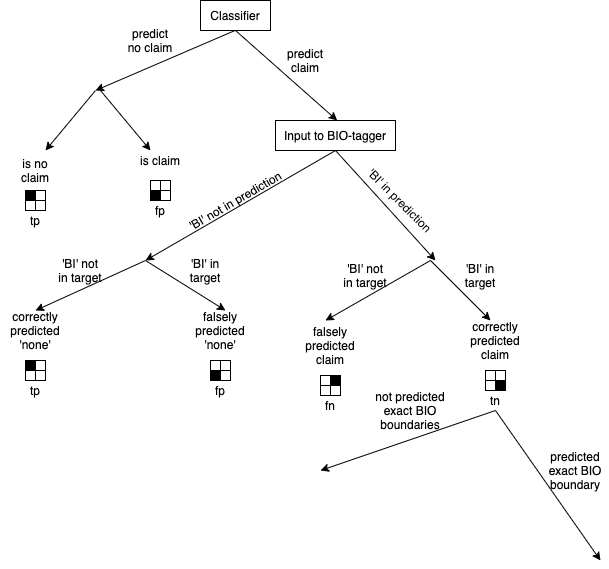

The diagram above was exported from draw.io. Its source (the exported page's mxGraphModel, read from the mxfile embedded in the PNG):
<mxGraphModel dx="1186" dy="779" grid="1" gridSize="10" guides="1" tooltips="1" connect="1" arrows="1" fold="1" page="1" pageScale="1" pageWidth="850" pageHeight="1100" math="0" shadow="0">
  <root>
    <mxCell id="0" />
    <mxCell id="1" parent="0" />
    <mxCell id="QvvjETn4uCtfPSapF8y3-2" value="" style="endArrow=classic;html=1;" edge="1" parent="1">
      <mxGeometry width="50" height="50" relative="1" as="geometry">
        <mxPoint x="379.5" y="80" as="sourcePoint" />
        <mxPoint x="240" y="140" as="targetPoint" />
      </mxGeometry>
    </mxCell>
    <mxCell id="QvvjETn4uCtfPSapF8y3-3" value="" style="endArrow=classic;html=1;" edge="1" parent="1">
      <mxGeometry width="50" height="50" relative="1" as="geometry">
        <mxPoint x="380" y="80" as="sourcePoint" />
        <mxPoint x="481.681818181818" y="169.9999999999999" as="targetPoint" />
      </mxGeometry>
    </mxCell>
    <mxCell id="QvvjETn4uCtfPSapF8y3-4" value="" style="endArrow=classic;html=1;" edge="1" parent="1">
      <mxGeometry width="50" height="50" relative="1" as="geometry">
        <mxPoint x="240" y="140" as="sourcePoint" />
        <mxPoint x="190" y="199.9999999999999" as="targetPoint" />
      </mxGeometry>
    </mxCell>
    <mxCell id="QvvjETn4uCtfPSapF8y3-5" value="is no claim" style="text;html=1;strokeColor=none;fillColor=none;align=center;verticalAlign=middle;whiteSpace=wrap;rounded=0;" vertex="1" parent="1">
      <mxGeometry x="160" y="210" width="40" height="20" as="geometry" />
    </mxCell>
    <mxCell id="QvvjETn4uCtfPSapF8y3-6" value="is claim" style="text;html=1;strokeColor=none;fillColor=none;align=center;verticalAlign=middle;whiteSpace=wrap;rounded=0;" vertex="1" parent="1">
      <mxGeometry x="280" y="200" width="50" height="20" as="geometry" />
    </mxCell>
    <mxCell id="QvvjETn4uCtfPSapF8y3-7" value="" style="endArrow=classic;html=1;" edge="1" parent="1">
      <mxGeometry width="50" height="50" relative="1" as="geometry">
        <mxPoint x="245" y="140" as="sourcePoint" />
        <mxPoint x="295" y="199.9999999999999" as="targetPoint" />
      </mxGeometry>
    </mxCell>
    <mxCell id="QvvjETn4uCtfPSapF8y3-8" value="predict no claim" style="text;html=1;strokeColor=none;fillColor=none;align=center;verticalAlign=middle;whiteSpace=wrap;rounded=0;" vertex="1" parent="1">
      <mxGeometry x="270" y="80" width="50" height="20" as="geometry" />
    </mxCell>
    <mxCell id="QvvjETn4uCtfPSapF8y3-9" value="" style="rounded=0;whiteSpace=wrap;html=1;fillColor=#000000;" vertex="1" parent="1">
      <mxGeometry x="170" y="240" width="10" height="10" as="geometry" />
    </mxCell>
    <mxCell id="QvvjETn4uCtfPSapF8y3-10" value="" style="rounded=0;whiteSpace=wrap;html=1;" vertex="1" parent="1">
      <mxGeometry x="170" y="250" width="10" height="10" as="geometry" />
    </mxCell>
    <mxCell id="QvvjETn4uCtfPSapF8y3-11" value="" style="rounded=0;whiteSpace=wrap;html=1;" vertex="1" parent="1">
      <mxGeometry x="180" y="240" width="10" height="10" as="geometry" />
    </mxCell>
    <mxCell id="QvvjETn4uCtfPSapF8y3-12" value="" style="rounded=0;whiteSpace=wrap;html=1;" vertex="1" parent="1">
      <mxGeometry x="180" y="250" width="10" height="10" as="geometry" />
    </mxCell>
    <mxCell id="QvvjETn4uCtfPSapF8y3-13" value="tp" style="text;html=1;strokeColor=none;fillColor=none;align=center;verticalAlign=middle;whiteSpace=wrap;rounded=0;" vertex="1" parent="1">
      <mxGeometry x="160" y="260" width="40" height="20" as="geometry" />
    </mxCell>
    <mxCell id="QvvjETn4uCtfPSapF8y3-14" value="" style="rounded=0;whiteSpace=wrap;html=1;fillColor=#000000;" vertex="1" parent="1">
      <mxGeometry x="295" y="240" width="10" height="10" as="geometry" />
    </mxCell>
    <mxCell id="QvvjETn4uCtfPSapF8y3-15" value="" style="rounded=0;whiteSpace=wrap;html=1;" vertex="1" parent="1">
      <mxGeometry x="305" y="230" width="10" height="10" as="geometry" />
    </mxCell>
    <mxCell id="QvvjETn4uCtfPSapF8y3-16" value="" style="rounded=0;whiteSpace=wrap;html=1;" vertex="1" parent="1">
      <mxGeometry x="305" y="240" width="10" height="10" as="geometry" />
    </mxCell>
    <mxCell id="QvvjETn4uCtfPSapF8y3-17" value="fp" style="text;html=1;strokeColor=none;fillColor=none;align=center;verticalAlign=middle;whiteSpace=wrap;rounded=0;" vertex="1" parent="1">
      <mxGeometry x="285" y="250" width="40" height="20" as="geometry" />
    </mxCell>
    <mxCell id="QvvjETn4uCtfPSapF8y3-18" value="" style="rounded=0;whiteSpace=wrap;html=1;" vertex="1" parent="1">
      <mxGeometry x="295" y="230" width="10" height="10" as="geometry" />
    </mxCell>
    <mxCell id="QvvjETn4uCtfPSapF8y3-19" value="Input to BIO-tagger" style="rounded=0;whiteSpace=wrap;html=1;fillColor=#FFFFFF;" vertex="1" parent="1">
      <mxGeometry x="420" y="170" width="120" height="30" as="geometry" />
    </mxCell>
    <mxCell id="QvvjETn4uCtfPSapF8y3-20" value="" style="endArrow=classic;html=1;exitX=0.5;exitY=1;exitDx=0;exitDy=0;" edge="1" parent="1" source="QvvjETn4uCtfPSapF8y3-19">
      <mxGeometry width="50" height="50" relative="1" as="geometry">
        <mxPoint x="380" y="330" as="sourcePoint" />
        <mxPoint x="290" y="309.9999999999999" as="targetPoint" />
      </mxGeometry>
    </mxCell>
    <mxCell id="QvvjETn4uCtfPSapF8y3-21" value="'BI' not in prediction" style="text;html=1;strokeColor=none;fillColor=none;align=center;verticalAlign=middle;whiteSpace=wrap;rounded=0;rotation=-30;" vertex="1" parent="1">
      <mxGeometry x="295" y="240" width="170" height="20" as="geometry" />
    </mxCell>
    <mxCell id="QvvjETn4uCtfPSapF8y3-22" value="" style="endArrow=classic;html=1;" edge="1" parent="1">
      <mxGeometry width="50" height="50" relative="1" as="geometry">
        <mxPoint x="480" y="199.9999999999999" as="sourcePoint" />
        <mxPoint x="580" y="310" as="targetPoint" />
      </mxGeometry>
    </mxCell>
    <mxCell id="QvvjETn4uCtfPSapF8y3-23" value="'BI' in prediction" style="text;html=1;strokeColor=none;fillColor=none;align=center;verticalAlign=middle;whiteSpace=wrap;rounded=0;rotation=45;" vertex="1" parent="1">
      <mxGeometry x="485" y="240" width="120" height="20" as="geometry" />
    </mxCell>
    <mxCell id="QvvjETn4uCtfPSapF8y3-24" value="" style="endArrow=classic;html=1;" edge="1" parent="1">
      <mxGeometry width="50" height="50" relative="1" as="geometry">
        <mxPoint x="290" y="309.9999999999999" as="sourcePoint" />
        <mxPoint x="180" y="359.9999999999999" as="targetPoint" />
      </mxGeometry>
    </mxCell>
    <mxCell id="QvvjETn4uCtfPSapF8y3-25" value="" style="endArrow=classic;html=1;" edge="1" parent="1">
      <mxGeometry width="50" height="50" relative="1" as="geometry">
        <mxPoint x="290" y="309.9999999999999" as="sourcePoint" />
        <mxPoint x="370" y="359.9999999999999" as="targetPoint" />
      </mxGeometry>
    </mxCell>
    <mxCell id="QvvjETn4uCtfPSapF8y3-26" value="'BI' in target" style="text;html=1;strokeColor=none;fillColor=none;align=center;verticalAlign=middle;whiteSpace=wrap;rounded=0;" vertex="1" parent="1">
      <mxGeometry x="605" y="315" width="40" height="20" as="geometry" />
    </mxCell>
    <mxCell id="QvvjETn4uCtfPSapF8y3-27" value="'BI' not in target" style="text;html=1;strokeColor=none;fillColor=none;align=center;verticalAlign=middle;whiteSpace=wrap;rounded=0;" vertex="1" parent="1">
      <mxGeometry x="200" y="310" width="50" height="20" as="geometry" />
    </mxCell>
    <mxCell id="QvvjETn4uCtfPSapF8y3-28" value="'BI' in target" style="text;html=1;strokeColor=none;fillColor=none;align=center;verticalAlign=middle;whiteSpace=wrap;rounded=0;" vertex="1" parent="1">
      <mxGeometry x="330" y="310" width="40" height="20" as="geometry" />
    </mxCell>
    <mxCell id="QvvjETn4uCtfPSapF8y3-29" value="correctly predicted 'none'" style="text;html=1;strokeColor=none;fillColor=none;align=center;verticalAlign=middle;whiteSpace=wrap;rounded=0;" vertex="1" parent="1">
      <mxGeometry x="145" y="370" width="70" height="20" as="geometry" />
    </mxCell>
    <mxCell id="QvvjETn4uCtfPSapF8y3-30" value="falsely predicted 'none'" style="text;html=1;strokeColor=none;fillColor=none;align=center;verticalAlign=middle;whiteSpace=wrap;rounded=0;" vertex="1" parent="1">
      <mxGeometry x="330" y="370" width="70" height="20" as="geometry" />
    </mxCell>
    <mxCell id="QvvjETn4uCtfPSapF8y3-31" value="" style="endArrow=classic;html=1;" edge="1" parent="1">
      <mxGeometry width="50" height="50" relative="1" as="geometry">
        <mxPoint x="575" y="309.9999999999999" as="sourcePoint" />
        <mxPoint x="470" y="369.9999999999999" as="targetPoint" />
      </mxGeometry>
    </mxCell>
    <mxCell id="QvvjETn4uCtfPSapF8y3-32" value="predict claim" style="text;html=1;strokeColor=none;fillColor=none;align=center;verticalAlign=middle;whiteSpace=wrap;rounded=0;" vertex="1" parent="1">
      <mxGeometry x="425" y="100" width="50" height="20" as="geometry" />
    </mxCell>
    <mxCell id="QvvjETn4uCtfPSapF8y3-33" value="Classifier" style="rounded=0;whiteSpace=wrap;html=1;fillColor=#FFFFFF;" vertex="1" parent="1">
      <mxGeometry x="345" y="50" width="70" height="30" as="geometry" />
    </mxCell>
    <mxCell id="QvvjETn4uCtfPSapF8y3-34" value="" style="rounded=0;whiteSpace=wrap;html=1;fillColor=#000000;" vertex="1" parent="1">
      <mxGeometry x="170" y="410" width="10" height="10" as="geometry" />
    </mxCell>
    <mxCell id="QvvjETn4uCtfPSapF8y3-35" value="" style="rounded=0;whiteSpace=wrap;html=1;" vertex="1" parent="1">
      <mxGeometry x="170" y="420" width="10" height="10" as="geometry" />
    </mxCell>
    <mxCell id="QvvjETn4uCtfPSapF8y3-36" value="" style="rounded=0;whiteSpace=wrap;html=1;" vertex="1" parent="1">
      <mxGeometry x="180" y="410" width="10" height="10" as="geometry" />
    </mxCell>
    <mxCell id="QvvjETn4uCtfPSapF8y3-37" value="" style="rounded=0;whiteSpace=wrap;html=1;" vertex="1" parent="1">
      <mxGeometry x="180" y="420" width="10" height="10" as="geometry" />
    </mxCell>
    <mxCell id="QvvjETn4uCtfPSapF8y3-38" value="tp" style="text;html=1;strokeColor=none;fillColor=none;align=center;verticalAlign=middle;whiteSpace=wrap;rounded=0;" vertex="1" parent="1">
      <mxGeometry x="160" y="430" width="40" height="20" as="geometry" />
    </mxCell>
    <mxCell id="QvvjETn4uCtfPSapF8y3-39" value="" style="rounded=0;whiteSpace=wrap;html=1;fillColor=#000000;" vertex="1" parent="1">
      <mxGeometry x="355" y="420" width="10" height="10" as="geometry" />
    </mxCell>
    <mxCell id="QvvjETn4uCtfPSapF8y3-40" value="" style="rounded=0;whiteSpace=wrap;html=1;" vertex="1" parent="1">
      <mxGeometry x="365" y="410" width="10" height="10" as="geometry" />
    </mxCell>
    <mxCell id="QvvjETn4uCtfPSapF8y3-41" value="" style="rounded=0;whiteSpace=wrap;html=1;" vertex="1" parent="1">
      <mxGeometry x="365" y="420" width="10" height="10" as="geometry" />
    </mxCell>
    <mxCell id="QvvjETn4uCtfPSapF8y3-42" value="fp" style="text;html=1;strokeColor=none;fillColor=none;align=center;verticalAlign=middle;whiteSpace=wrap;rounded=0;" vertex="1" parent="1">
      <mxGeometry x="345" y="430" width="40" height="20" as="geometry" />
    </mxCell>
    <mxCell id="QvvjETn4uCtfPSapF8y3-43" value="" style="rounded=0;whiteSpace=wrap;html=1;" vertex="1" parent="1">
      <mxGeometry x="355" y="410" width="10" height="10" as="geometry" />
    </mxCell>
    <mxCell id="QvvjETn4uCtfPSapF8y3-44" value="" style="endArrow=classic;html=1;" edge="1" parent="1">
      <mxGeometry width="50" height="50" relative="1" as="geometry">
        <mxPoint x="575" y="309.9999999999999" as="sourcePoint" />
        <mxPoint x="635" y="369.9999999999999" as="targetPoint" />
      </mxGeometry>
    </mxCell>
    <mxCell id="QvvjETn4uCtfPSapF8y3-45" value="not predicted exact BIO boundaries" style="text;html=1;strokeColor=none;fillColor=none;align=center;verticalAlign=middle;whiteSpace=wrap;rounded=0;" vertex="1" parent="1">
      <mxGeometry x="505" y="450" width="100" height="20" as="geometry" />
    </mxCell>
    <mxCell id="QvvjETn4uCtfPSapF8y3-46" value="predicted exact BIO boundary" style="text;html=1;strokeColor=none;fillColor=none;align=center;verticalAlign=middle;whiteSpace=wrap;rounded=0;" vertex="1" parent="1">
      <mxGeometry x="690" y="510" width="60" height="20" as="geometry" />
    </mxCell>
    <mxCell id="QvvjETn4uCtfPSapF8y3-47" value="'BI' not in target" style="text;html=1;strokeColor=none;fillColor=none;align=center;verticalAlign=middle;whiteSpace=wrap;rounded=0;" vertex="1" parent="1">
      <mxGeometry x="485" y="315" width="50" height="20" as="geometry" />
    </mxCell>
    <mxCell id="QvvjETn4uCtfPSapF8y3-48" value="correctly predicted claim" style="text;html=1;strokeColor=none;fillColor=none;align=center;verticalAlign=middle;whiteSpace=wrap;rounded=0;" vertex="1" parent="1">
      <mxGeometry x="605" y="380" width="70" height="20" as="geometry" />
    </mxCell>
    <mxCell id="QvvjETn4uCtfPSapF8y3-49" value="" style="rounded=0;whiteSpace=wrap;html=1;" vertex="1" parent="1">
      <mxGeometry x="630" y="430" width="10" height="10" as="geometry" />
    </mxCell>
    <mxCell id="QvvjETn4uCtfPSapF8y3-50" value="" style="rounded=0;whiteSpace=wrap;html=1;" vertex="1" parent="1">
      <mxGeometry x="640" y="420" width="10" height="10" as="geometry" />
    </mxCell>
    <mxCell id="QvvjETn4uCtfPSapF8y3-51" value="" style="rounded=0;whiteSpace=wrap;html=1;" vertex="1" parent="1">
      <mxGeometry x="630" y="420" width="10" height="10" as="geometry" />
    </mxCell>
    <mxCell id="QvvjETn4uCtfPSapF8y3-52" value="tn" style="text;html=1;strokeColor=none;fillColor=none;align=center;verticalAlign=middle;whiteSpace=wrap;rounded=0;" vertex="1" parent="1">
      <mxGeometry x="620" y="440" width="40" height="20" as="geometry" />
    </mxCell>
    <mxCell id="QvvjETn4uCtfPSapF8y3-53" value="" style="rounded=0;whiteSpace=wrap;html=1;fillColor=#000000;" vertex="1" parent="1">
      <mxGeometry x="640" y="430" width="10" height="10" as="geometry" />
    </mxCell>
    <mxCell id="QvvjETn4uCtfPSapF8y3-54" value="falsely predicted claim" style="text;html=1;strokeColor=none;fillColor=none;align=center;verticalAlign=middle;whiteSpace=wrap;rounded=0;" vertex="1" parent="1">
      <mxGeometry x="440" y="385" width="70" height="20" as="geometry" />
    </mxCell>
    <mxCell id="QvvjETn4uCtfPSapF8y3-55" value="" style="rounded=0;whiteSpace=wrap;html=1;" vertex="1" parent="1">
      <mxGeometry x="465" y="435" width="10" height="10" as="geometry" />
    </mxCell>
    <mxCell id="QvvjETn4uCtfPSapF8y3-56" value="" style="rounded=0;whiteSpace=wrap;html=1;" vertex="1" parent="1">
      <mxGeometry x="475" y="435" width="10" height="10" as="geometry" />
    </mxCell>
    <mxCell id="QvvjETn4uCtfPSapF8y3-57" value="" style="rounded=0;whiteSpace=wrap;html=1;" vertex="1" parent="1">
      <mxGeometry x="465" y="425" width="10" height="10" as="geometry" />
    </mxCell>
    <mxCell id="QvvjETn4uCtfPSapF8y3-58" value="fn" style="text;html=1;strokeColor=none;fillColor=none;align=center;verticalAlign=middle;whiteSpace=wrap;rounded=0;" vertex="1" parent="1">
      <mxGeometry x="455" y="445" width="40" height="20" as="geometry" />
    </mxCell>
    <mxCell id="QvvjETn4uCtfPSapF8y3-59" value="" style="rounded=0;whiteSpace=wrap;html=1;fillColor=#000000;" vertex="1" parent="1">
      <mxGeometry x="475" y="425" width="10" height="10" as="geometry" />
    </mxCell>
    <mxCell id="QvvjETn4uCtfPSapF8y3-60" value="" style="endArrow=classic;html=1;exitX=0.5;exitY=1;exitDx=0;exitDy=0;" edge="1" parent="1" source="QvvjETn4uCtfPSapF8y3-52">
      <mxGeometry width="50" height="50" relative="1" as="geometry">
        <mxPoint x="625" y="460" as="sourcePoint" />
        <mxPoint x="465" y="520" as="targetPoint" />
      </mxGeometry>
    </mxCell>
    <mxCell id="QvvjETn4uCtfPSapF8y3-61" value="" style="endArrow=classic;html=1;exitX=0.5;exitY=1;exitDx=0;exitDy=0;" edge="1" parent="1" source="QvvjETn4uCtfPSapF8y3-52">
      <mxGeometry width="50" height="50" relative="1" as="geometry">
        <mxPoint x="635" y="470" as="sourcePoint" />
        <mxPoint x="745" y="610" as="targetPoint" />
      </mxGeometry>
    </mxCell>
  </root>
</mxGraphModel>